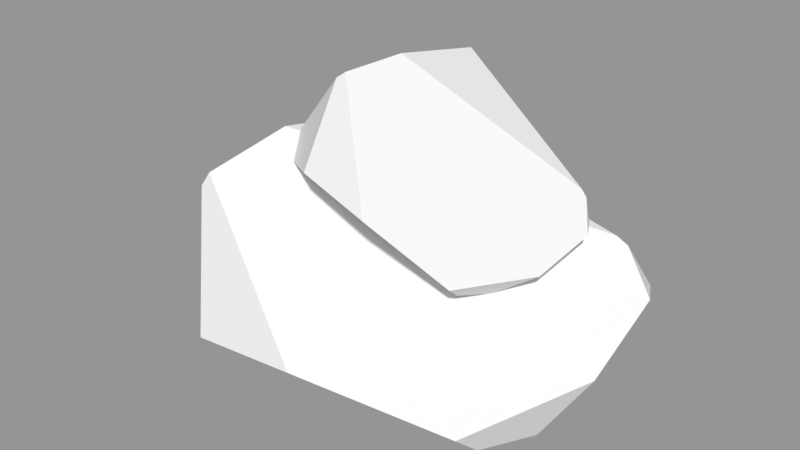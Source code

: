 # Source: RockFormation3.blend  (saved by Blender 2.79.0; exported with 4.5.12 LTS)
import bpy
from mathutils import Matrix  # noqa: F401  (used for matrix-valued properties, if any)

bpy.ops.wm.read_factory_settings(use_empty=True)
scene = bpy.context.scene
scene.name = 'Scene'

# ---- collections
col_collection_1 = bpy.data.collections.new('Collection 1'); scene.collection.children.link(col_collection_1)

# ---- meshes
me_cube_028 = bpy.data.meshes.new('Cube.028')
me_cube_028.from_pydata([(-1.758, -0.5556, -1.048), (-0.8749, -0.4508, 1.002), (-1.38, -0.9636, -0.9967), (-1.148, -1.125, 0.6401), (-1.092, -1.085, 0.7549), (0.1433, -1.535, -0.3396), (-0.8291, -1.531, -0.435), (1.491, -0.2114, -1.023), (1.819, 0.01136, -0.493), (1.287, -0.7103, -0.9727), (1.269, -0.9742, -0.7374), (1.86, 0.7076, -0.09102), (-1.618, 0.4958, -1.159), (-1.256, 1.15, -0.5775), (0.9737, 0.8586, -1.148), (-0.8732, 0.899, -1.188), (-0.7282, 0.848, 0.8006), (1.448, 0.8523, 0.2709), (1.548, 0.8645, 0.212), (1.725, 0.9703, -0.132), (1.409, 1.113, -0.4649), (-1.112, 1.26, -0.2851), (-0.8869, -0.3324, 0.8731), (0.1732, -0.2668, 1.782), (-0.6603, -0.5876, 0.798), (-0.07977, -0.6884, 1.654), (-0.01703, -0.6635, 1.703), (0.3765, -0.9452, 0.7483), (-0.1962, -0.9426, 0.9621), (0.9462, -0.1171, -0.006058), (1.276, 0.02224, 0.2016), (0.8453, -0.4292, 0.07811), (0.8995, -0.5942, 0.2154), (1.41, 0.4578, 0.416), (-0.8382, 0.3253, 0.772), (-0.475, 0.7345, 0.9992), (0.6208, 0.5522, 0.06569), (-0.428, 0.5775, 0.551), (0.2002, 0.5456, 1.629), (1.277, 0.5483, 0.7328), (1.317, 0.5559, 0.6721), (1.322, 0.6221, 0.4301), (1.053, 0.7116, 0.3301), (-0.3142, 0.8036, 1.124)], [], [(9, 7, 8, 10), (13, 15, 12), (6, 3, 0, 2), (3, 6, 5, 4), (6, 2, 9, 10, 5), (19, 18, 11), (21, 20, 14, 15, 13), (17, 16, 1), (2, 0, 12, 15, 14, 7, 9), (20, 21, 16, 17, 18, 19), (11, 8, 7, 14, 20, 19), (5, 10, 8, 11, 18, 17, 1, 4), (13, 12, 0, 3, 4, 1, 16, 21), (31, 29, 30, 32), (35, 37, 34), (28, 25, 22, 24), (25, 28, 27, 26), (28, 24, 31, 32, 27), (41, 40, 33), (43, 42, 36, 37, 35), (39, 38, 23), (24, 22, 34, 37, 36, 29, 31), (42, 43, 38, 39, 40, 41), (33, 30, 29, 36, 42, 41), (27, 32, 30, 33, 40, 39, 23, 26), (35, 34, 22, 25, 26, 23, 38, 43)])
_uv = me_cube_028.uv_layers.new(name='UVMap')
_uv.uv.foreach_set('vector', [0.4642, 0.4415, 0.4609, 0.4472, 0.4514, 0.4492, 0.4629, 0.4382, 0.4276, 0.4122, 0.4192, 0.4197, 0.4144, 0.4083, 0.4477, 0.4003, 0.4518, 0.4083, 0.4271, 0.4083, 0.4337, 0.4042, 0.3873, 0.4098, 0.3744, 0.3982, 0.3769, 0.3881, 0.3888, 0.41, 0.4477, 0.4003, 0.4337, 0.4042, 0.4439, 0.3664, 0.4488, 0.3683, 0.4532, 0.3871, 0.4132, 0.3627, 0.4142, 0.3681, 0.4105, 0.3625, 0.4326, 0.413, 0.437, 0.4484, 0.4251, 0.445, 0.4192, 0.4197, 0.4276, 0.4122, 0.4144, 0.3698, 0.4144, 0.399, 0.3992, 0.4074, 0.4337, 0.4042, 0.4271, 0.4083, 0.4154, 0.4032, 0.4144, 0.3916, 0.4239, 0.3661, 0.439, 0.362, 0.4439, 0.3664, 0.437, 0.4484, 0.4326, 0.413, 0.4447, 0.4122, 0.4447, 0.4448, 0.4443, 0.4465, 0.4412, 0.4508, 0.4447, 0.459, 0.4514, 0.4492, 0.4609, 0.4472, 0.4642, 0.4645, 0.4519, 0.4666, 0.4457, 0.4633, 0.3769, 0.3881, 0.3831, 0.3698, 0.3985, 0.362, 0.4105, 0.3625, 0.4142, 0.3681, 0.4144, 0.3698, 0.3992, 0.4074, 0.3888, 0.41, 0.3775, 0.4162, 0.39, 0.41, 0.405, 0.4156, 0.405, 0.443, 0.4038, 0.4445, 0.3932, 0.4458, 0.3751, 0.4379, 0.3744, 0.4202, 0.4042, 0.4639, 0.4027, 0.4604, 0.4069, 0.4561, 0.4069, 0.4648, 0.4726, 0.4401, 0.4673, 0.4449, 0.4642, 0.4382, 0.3805, 0.4458, 0.3902, 0.4475, 0.3744, 0.4543, 0.3751, 0.4511, 0.4523, 0.4382, 0.4447, 0.4324, 0.446, 0.4242, 0.4532, 0.4381, 0.4536, 0.3702, 0.4609, 0.365, 0.4632, 0.3894, 0.4599, 0.3893, 0.4532, 0.3792, 0.4049, 0.4468, 0.4069, 0.4458, 0.4069, 0.4487, 0.4756, 0.4408, 0.4783, 0.464, 0.4709, 0.4616, 0.4673, 0.4449, 0.4726, 0.4401, 0.4697, 0.4134, 0.4697, 0.4341, 0.4597, 0.4366, 0.4609, 0.365, 0.4639, 0.362, 0.4717, 0.3645, 0.4749, 0.3716, 0.4749, 0.3883, 0.467, 0.3918, 0.4632, 0.3894, 0.4783, 0.464, 0.4756, 0.4408, 0.4829, 0.4422, 0.4829, 0.463, 0.4827, 0.464, 0.4809, 0.4663, 0.4069, 0.4487, 0.4069, 0.4561, 0.4027, 0.4604, 0.3948, 0.4525, 0.4005, 0.4472, 0.4049, 0.4468, 0.446, 0.4242, 0.4501, 0.4128, 0.4599, 0.4083, 0.4674, 0.4088, 0.4697, 0.4124, 0.4697, 0.4134, 0.4597, 0.4366, 0.4532, 0.4381, 0.3817, 0.4698, 0.375, 0.4642, 0.3744, 0.4543, 0.3902, 0.4475, 0.3914, 0.4478, 0.3948, 0.4535, 0.3948, 0.4657, 0.3847, 0.4705])
me_cube_028.use_remesh_preserve_volume = False
me_cube_028.use_remesh_preserve_attributes = False
me_cube_028.use_mirror_vertex_groups = False
me_cube_028.update()

# ---- objects
ob_rockformation3 = bpy.data.objects.new('RockFormation3', me_cube_028)

# ---- transforms, parenting, visibility, modifiers, constraints
ob_rockformation3.location = (0.0, 0.0, 0.0)
ob_rockformation3.lineart.crease_threshold = 0.0

# ---- collection membership
col_collection_1.objects.link(ob_rockformation3)

# ---- scene / render settings (as saved in the file)
scene.frame_start = 1; scene.frame_end = 250; scene.frame_set(1)
scene.render.engine = 'CYCLES'
scene.render.dither_intensity = 0.0
scene.cycles.samples = 300
scene.cycles.sampling_pattern = 'TABULATED_SOBOL'
scene.cycles.use_adaptive_sampling = False
scene.cycles.use_light_tree = False
scene.cycles.blur_glossy = 0.0
scene.cycles.sample_clamp_direct = 4.0
scene.cycles.sample_clamp_indirect = 4.0
scene.view_settings.view_transform = 'Standard'
bpy.context.view_layer.update()

# ---- added for rendering (the .blend has no active camera and no usable light): camera, sun + grey world if the file has none
cam_auto = bpy.data.cameras.new('AutoCamera')
cam_auto.lens = 50.0
cam_auto.sensor_width = 36.0
cam_auto.clip_end = 1000.0
ob_auto_camera = bpy.data.objects.new('AutoCamera', cam_auto)
scene.collection.objects.link(ob_auto_camera)
ob_auto_camera.location = (5.09604, -6.19157, 4.33313)
ob_auto_camera.rotation_euler = (1.09748, -7.21219e-08, 0.694738)
scene.camera = ob_auto_camera
light_auto_sun = bpy.data.lights.new('AutoSun', 'SUN')
light_auto_sun.energy = 3.0
light_auto_sun.angle = 0.0523599
ob_auto_sun = bpy.data.objects.new('AutoSun', light_auto_sun)
scene.collection.objects.link(ob_auto_sun)
ob_auto_sun.rotation_euler = (0.872665, 0.174533, 0.523599)
if scene.world is None:
    world_auto = bpy.data.worlds.new('AutoWorld')
    world_auto.color = (0.3, 0.3, 0.3)
    scene.world = world_auto
bpy.context.view_layer.update()
